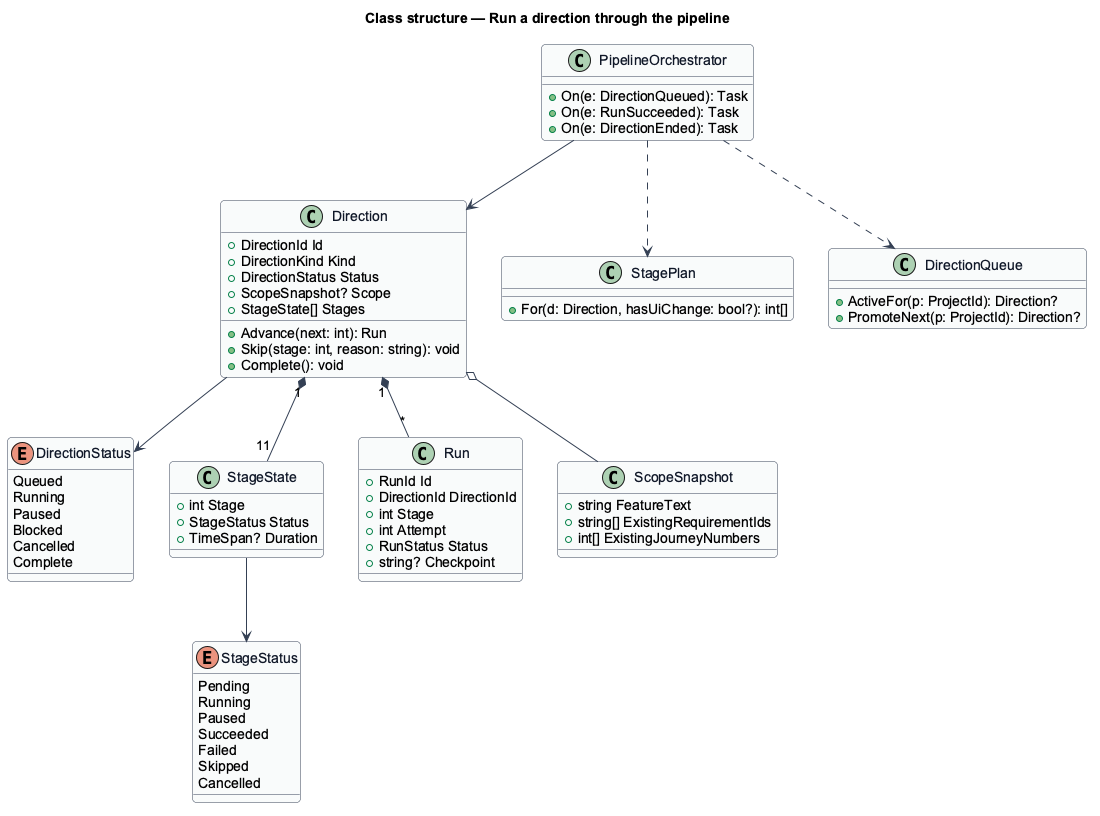

The diagram above was rendered by PlantUML. Its source (embedded in the PNG):
@startuml
skinparam backgroundColor #FFFFFF
skinparam shadowing false
skinparam roundcorner 8
skinparam defaultFontName Arial
skinparam ArrowColor #344054
skinparam class {
  BorderColor #344054
  FontColor #101828
  BackgroundColor #F9FAFB
}
title Class structure — Run a direction through the pipeline

enum StageStatus {
  Pending
  Running
  Paused
  Succeeded
  Failed
  Skipped
  Cancelled
}
enum DirectionStatus {
  Queued
  Running
  Paused
  Blocked
  Cancelled
  Complete
}
class Direction {
  +DirectionId Id
  +DirectionKind Kind
  +DirectionStatus Status
  +ScopeSnapshot? Scope
  +StageState[] Stages
  +Advance(next: int): Run
  +Skip(stage: int, reason: string): void
  +Complete(): void
}
class StageState {
  +int Stage
  +StageStatus Status
  +TimeSpan? Duration
}
class Run {
  +RunId Id
  +DirectionId DirectionId
  +int Stage
  +int Attempt
  +RunStatus Status
  +string? Checkpoint
}
class StagePlan {
  +For(d: Direction, hasUiChange: bool?): int[]
}
class PipelineOrchestrator {
  +On(e: DirectionQueued): Task
  +On(e: RunSucceeded): Task
  +On(e: DirectionEnded): Task
}
class DirectionQueue {
  +ActiveFor(p: ProjectId): Direction?
  +PromoteNext(p: ProjectId): Direction?
}
class ScopeSnapshot {
  +string FeatureText
  +string[] ExistingRequirementIds
  +int[] ExistingJourneyNumbers
}
Direction "1" *-- "11" StageState
Direction "1" *-- "*" Run
Direction --> DirectionStatus
StageState --> StageStatus
Direction o-- ScopeSnapshot
PipelineOrchestrator ..> StagePlan
PipelineOrchestrator --> Direction
PipelineOrchestrator ..> DirectionQueue
@enduml